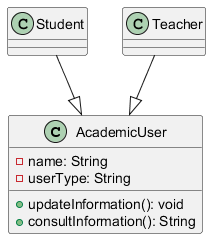

The diagram above was rendered by PlantUML. Its source (embedded in the PNG):
@startuml
class AcademicUser {
    - name: String
    - userType: String
    + updateInformation(): void
    + consultInformation(): String
}

class Student {
}

class Teacher {
}

Student --|> AcademicUser
Teacher --|> AcademicUser
@enduml